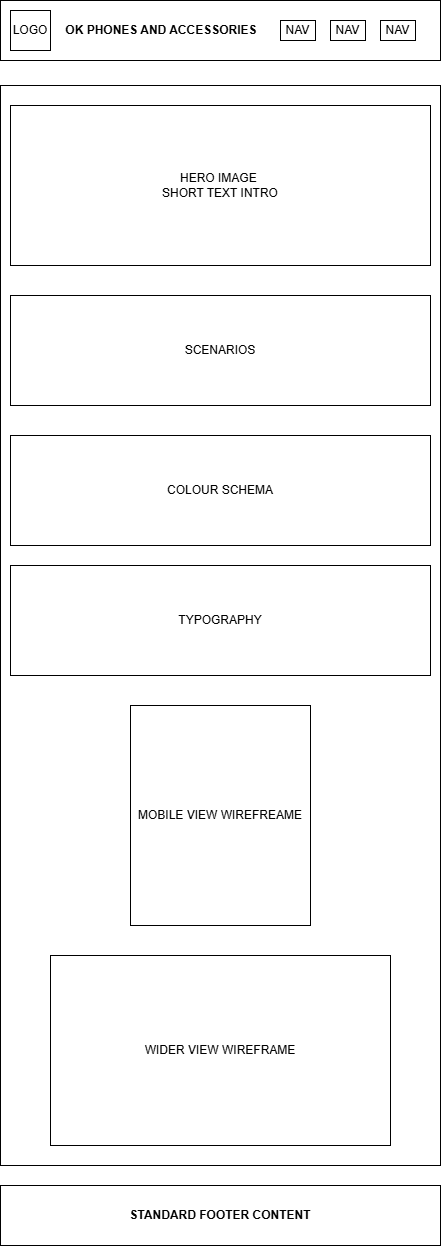

The diagram above was exported from draw.io. Its source (the exported page's mxGraphModel, read from the mxfile embedded in the PNG):
<mxGraphModel dx="1042" dy="570" grid="1" gridSize="10" guides="1" tooltips="1" connect="1" arrows="1" fold="1" page="1" pageScale="1" pageWidth="850" pageHeight="1100" math="0" shadow="0">
  <root>
    <mxCell id="0" />
    <mxCell id="1" parent="0" />
    <mxCell id="XinoI0yZ0bVTM_5SswhD-23" parent="1" style="rounded=0;whiteSpace=wrap;html=1;" value="" vertex="1">
      <mxGeometry height="1080" width="440" x="160" y="170" as="geometry" />
    </mxCell>
    <mxCell id="XinoI0yZ0bVTM_5SswhD-1" parent="1" style="rounded=0;whiteSpace=wrap;html=1;align=left;" value="&lt;b&gt;&amp;nbsp; &amp;nbsp; &amp;nbsp; &amp;nbsp; &amp;nbsp; &amp;nbsp; &amp;nbsp; &amp;nbsp; &amp;nbsp; &amp;nbsp;OK PHONES AND ACCESSORIES&lt;/b&gt;" vertex="1">
      <mxGeometry height="60" width="440" x="160" y="85" as="geometry" />
    </mxCell>
    <mxCell id="XinoI0yZ0bVTM_5SswhD-8" parent="1" style="whiteSpace=wrap;html=1;aspect=fixed;" value="LOGO" vertex="1">
      <mxGeometry height="40" width="40" x="170" y="95" as="geometry" />
    </mxCell>
    <mxCell id="XinoI0yZ0bVTM_5SswhD-10" parent="1" style="rounded=0;whiteSpace=wrap;html=1;align=center;" value="&lt;b&gt;STANDARD FOOTER CONTENT&lt;/b&gt;" vertex="1">
      <mxGeometry height="60" width="440" x="160" y="1270" as="geometry" />
    </mxCell>
    <mxCell id="XinoI0yZ0bVTM_5SswhD-18" parent="1" style="rounded=0;whiteSpace=wrap;html=1;" value="MOBILE VIEW WIREFREAME" vertex="1">
      <mxGeometry height="220" width="180" x="290" y="790" as="geometry" />
    </mxCell>
    <mxCell id="XinoI0yZ0bVTM_5SswhD-19" parent="1" style="rounded=0;whiteSpace=wrap;html=1;" value="WIDER VIEW WIREFRAME" vertex="1">
      <mxGeometry height="190" width="340" x="210" y="1040" as="geometry" />
    </mxCell>
    <mxCell id="XinoI0yZ0bVTM_5SswhD-24" parent="1" style="rounded=0;whiteSpace=wrap;html=1;" value="HERO IMAGE&amp;nbsp;&lt;div&gt;SHORT TEXT INTRO&lt;/div&gt;" vertex="1">
      <mxGeometry height="160" width="420" x="170" y="190" as="geometry" />
    </mxCell>
    <mxCell id="XinoI0yZ0bVTM_5SswhD-25" parent="1" style="rounded=0;whiteSpace=wrap;html=1;" value="SCENARIOS" vertex="1">
      <mxGeometry height="110" width="420" x="170" y="380" as="geometry" />
    </mxCell>
    <mxCell id="XinoI0yZ0bVTM_5SswhD-26" parent="1" style="rounded=0;whiteSpace=wrap;html=1;" value="COLOUR SCHEMA" vertex="1">
      <mxGeometry height="110" width="420" x="170" y="520" as="geometry" />
    </mxCell>
    <mxCell id="XinoI0yZ0bVTM_5SswhD-27" parent="1" style="rounded=0;whiteSpace=wrap;html=1;" value="TYPOGRAPHY" vertex="1">
      <mxGeometry height="110" width="420" x="170" y="650" as="geometry" />
    </mxCell>
    <mxCell id="97TusEtzHR5z3iIdwUfl-3" parent="1" style="rounded=0;whiteSpace=wrap;html=1;" value="NAV" vertex="1">
      <mxGeometry height="20" width="35" x="490" y="105" as="geometry" />
    </mxCell>
    <mxCell id="97TusEtzHR5z3iIdwUfl-4" parent="1" style="rounded=0;whiteSpace=wrap;html=1;" value="NAV" vertex="1">
      <mxGeometry height="20" width="35" x="540" y="105" as="geometry" />
    </mxCell>
    <mxCell id="97TusEtzHR5z3iIdwUfl-5" parent="1" style="rounded=0;whiteSpace=wrap;html=1;" value="NAV" vertex="1">
      <mxGeometry height="20" width="35" x="440" y="105" as="geometry" />
    </mxCell>
  </root>
</mxGraphModel>